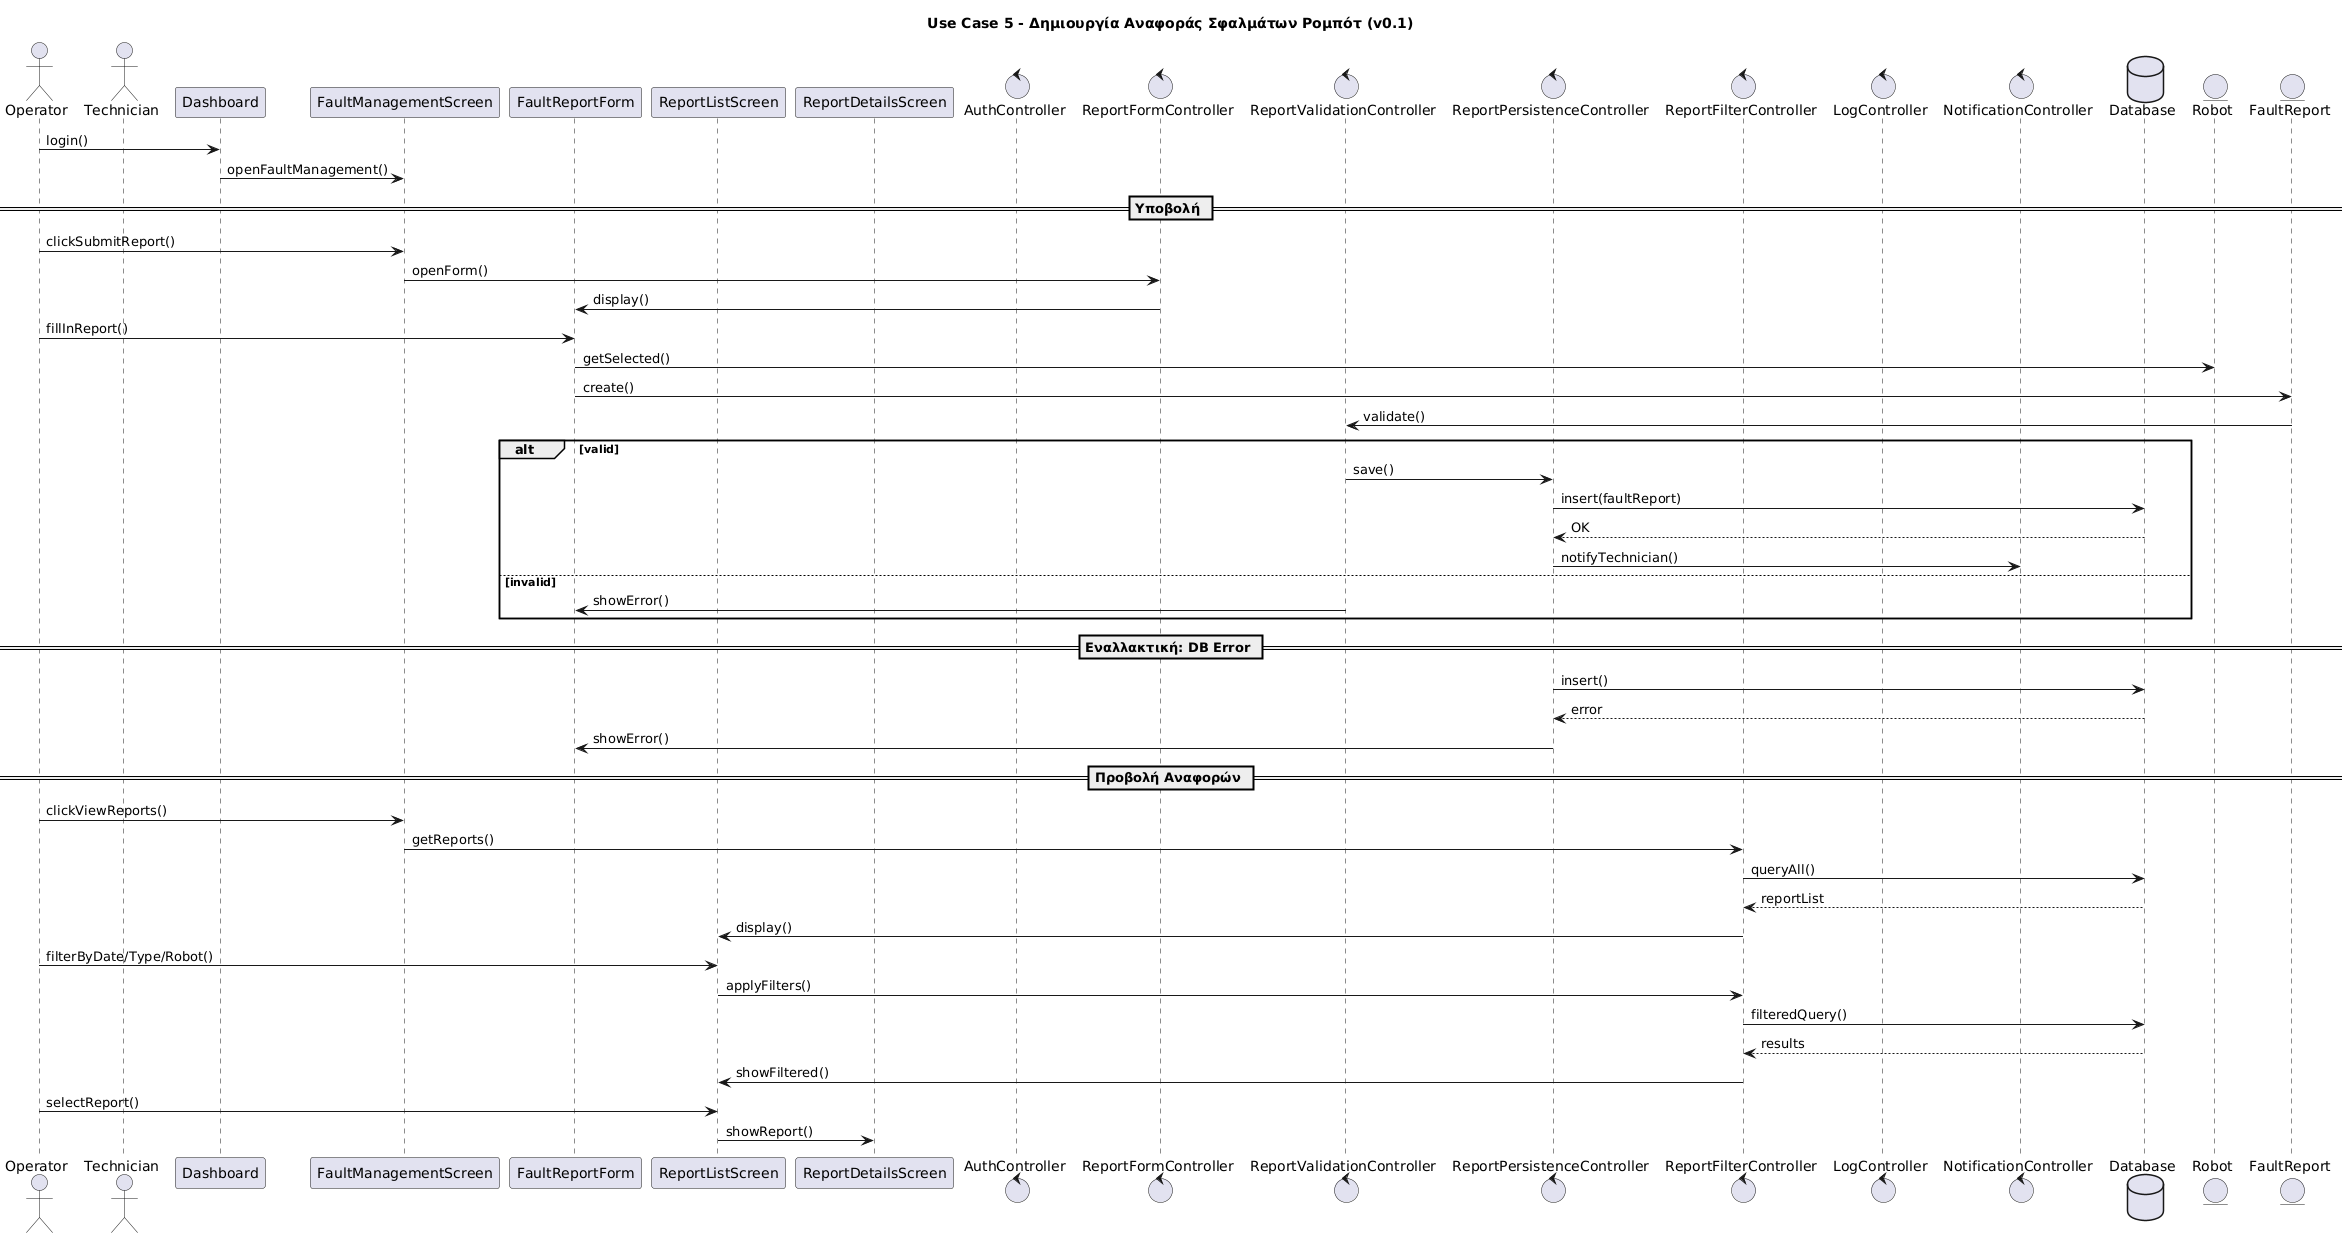

The diagram above was rendered by PlantUML. Its source (embedded in the PNG):
@startuml
title Use Case 5 - Δημιουργία Αναφοράς Σφαλμάτων Ρομπότ (v0.1)

actor Operator
actor Technician
participant Dashboard
participant FaultManagementScreen
participant FaultReportForm
participant ReportListScreen
participant ReportDetailsScreen
control AuthController
control ReportFormController
control ReportValidationController
control ReportPersistenceController
control ReportFilterController
control LogController
control NotificationController
database Database
entity Robot
entity FaultReport

Operator -> Dashboard : login()
Dashboard -> FaultManagementScreen : openFaultManagement()

== Υποβολή ==
Operator -> FaultManagementScreen : clickSubmitReport()
FaultManagementScreen -> ReportFormController : openForm()
ReportFormController -> FaultReportForm : display()

Operator -> FaultReportForm : fillInReport()
FaultReportForm -> Robot : getSelected()
FaultReportForm -> FaultReport : create()
FaultReport -> ReportValidationController : validate()
alt valid
    ReportValidationController -> ReportPersistenceController : save()
    ReportPersistenceController -> Database : insert(faultReport)
    Database --> ReportPersistenceController : OK
    ReportPersistenceController -> NotificationController : notifyTechnician()
else invalid
    ReportValidationController -> FaultReportForm : showError()
end

== Εναλλακτική: DB Error ==
ReportPersistenceController -> Database : insert()
Database --> ReportPersistenceController : error
ReportPersistenceController -> FaultReportForm : showError()

== Προβολή Αναφορών ==
Operator -> FaultManagementScreen : clickViewReports()
FaultManagementScreen -> ReportFilterController : getReports()
ReportFilterController -> Database : queryAll()
Database --> ReportFilterController : reportList
ReportFilterController -> ReportListScreen : display()

Operator -> ReportListScreen : filterByDate/Type/Robot()
ReportListScreen -> ReportFilterController : applyFilters()
ReportFilterController -> Database : filteredQuery()
Database --> ReportFilterController : results
ReportFilterController -> ReportListScreen : showFiltered()

Operator -> ReportListScreen : selectReport()
ReportListScreen -> ReportDetailsScreen : showReport()
@enduml